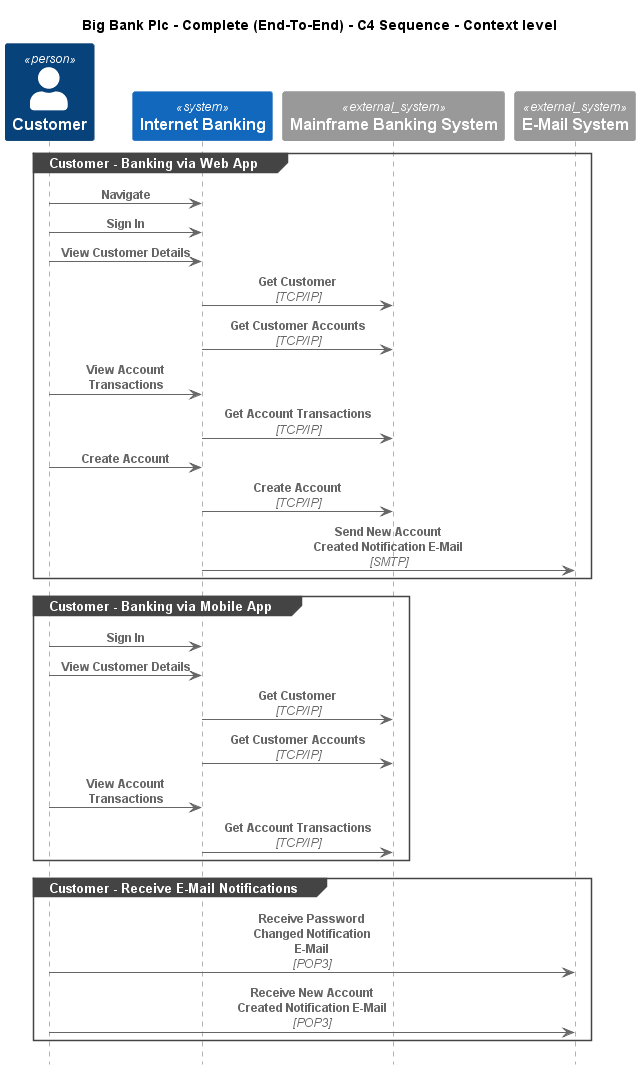

The diagram above was rendered by PlantUML. Its source (embedded in the PNG):
@startuml
!include ..\..\..\.c4s\C4_Sequence.puml

title Big Bank Plc - Complete (End-To-End) - C4 Sequence - Context level

Person(BigBankPlc.Actors.Customer, "Customer", "A customer of the bank, with personal bank accounts")
System(BigBankPlc.SoftwareSystems.InternetBanking, "Internet Banking", "Provided Internet Banking services")
System_Ext(BigBankPlc.SoftwareSystems.MainframeBankingSystem, "Mainframe Banking System", "")
System_Ext(BigBankPlc.SoftwareSystems.EMailSystem, "E-Mail System", "The internal Microsoft Exchange system")

group Customer - Banking via Web App
Rel(BigBankPlc.Actors.Customer, BigBankPlc.SoftwareSystems.InternetBanking, "Navigate")
Rel(BigBankPlc.Actors.Customer, BigBankPlc.SoftwareSystems.InternetBanking, "Sign In")
Rel(BigBankPlc.Actors.Customer, BigBankPlc.SoftwareSystems.InternetBanking, "View Customer Details")
Rel(BigBankPlc.SoftwareSystems.InternetBanking, BigBankPlc.SoftwareSystems.MainframeBankingSystem, "Get Customer", "TCP/IP")
Rel(BigBankPlc.SoftwareSystems.InternetBanking, BigBankPlc.SoftwareSystems.MainframeBankingSystem, "Get Customer Accounts", "TCP/IP")
Rel(BigBankPlc.Actors.Customer, BigBankPlc.SoftwareSystems.InternetBanking, "View Account Transactions")
Rel(BigBankPlc.SoftwareSystems.InternetBanking, BigBankPlc.SoftwareSystems.MainframeBankingSystem, "Get Account Transactions", "TCP/IP")
Rel(BigBankPlc.Actors.Customer, BigBankPlc.SoftwareSystems.InternetBanking, "Create Account")
Rel(BigBankPlc.SoftwareSystems.InternetBanking, BigBankPlc.SoftwareSystems.MainframeBankingSystem, "Create Account", "TCP/IP")
Rel(BigBankPlc.SoftwareSystems.InternetBanking, BigBankPlc.SoftwareSystems.EMailSystem, "Send New Account Created Notification E-Mail", "SMTP")
end
group Customer - Banking via Mobile App
Rel(BigBankPlc.Actors.Customer, BigBankPlc.SoftwareSystems.InternetBanking, "Sign In")
Rel(BigBankPlc.Actors.Customer, BigBankPlc.SoftwareSystems.InternetBanking, "View Customer Details")
Rel(BigBankPlc.SoftwareSystems.InternetBanking, BigBankPlc.SoftwareSystems.MainframeBankingSystem, "Get Customer", "TCP/IP")
Rel(BigBankPlc.SoftwareSystems.InternetBanking, BigBankPlc.SoftwareSystems.MainframeBankingSystem, "Get Customer Accounts", "TCP/IP")
Rel(BigBankPlc.Actors.Customer, BigBankPlc.SoftwareSystems.InternetBanking, "View Account Transactions")
Rel(BigBankPlc.SoftwareSystems.InternetBanking, BigBankPlc.SoftwareSystems.MainframeBankingSystem, "Get Account Transactions", "TCP/IP")
end
group Customer - Receive E-Mail Notifications
Rel(BigBankPlc.Actors.Customer, BigBankPlc.SoftwareSystems.EMailSystem, "Receive Password Changed Notification E-Mail", "POP3")
Rel(BigBankPlc.Actors.Customer, BigBankPlc.SoftwareSystems.EMailSystem, "Receive New Account Created Notification E-Mail", "POP3")
end


@enduml